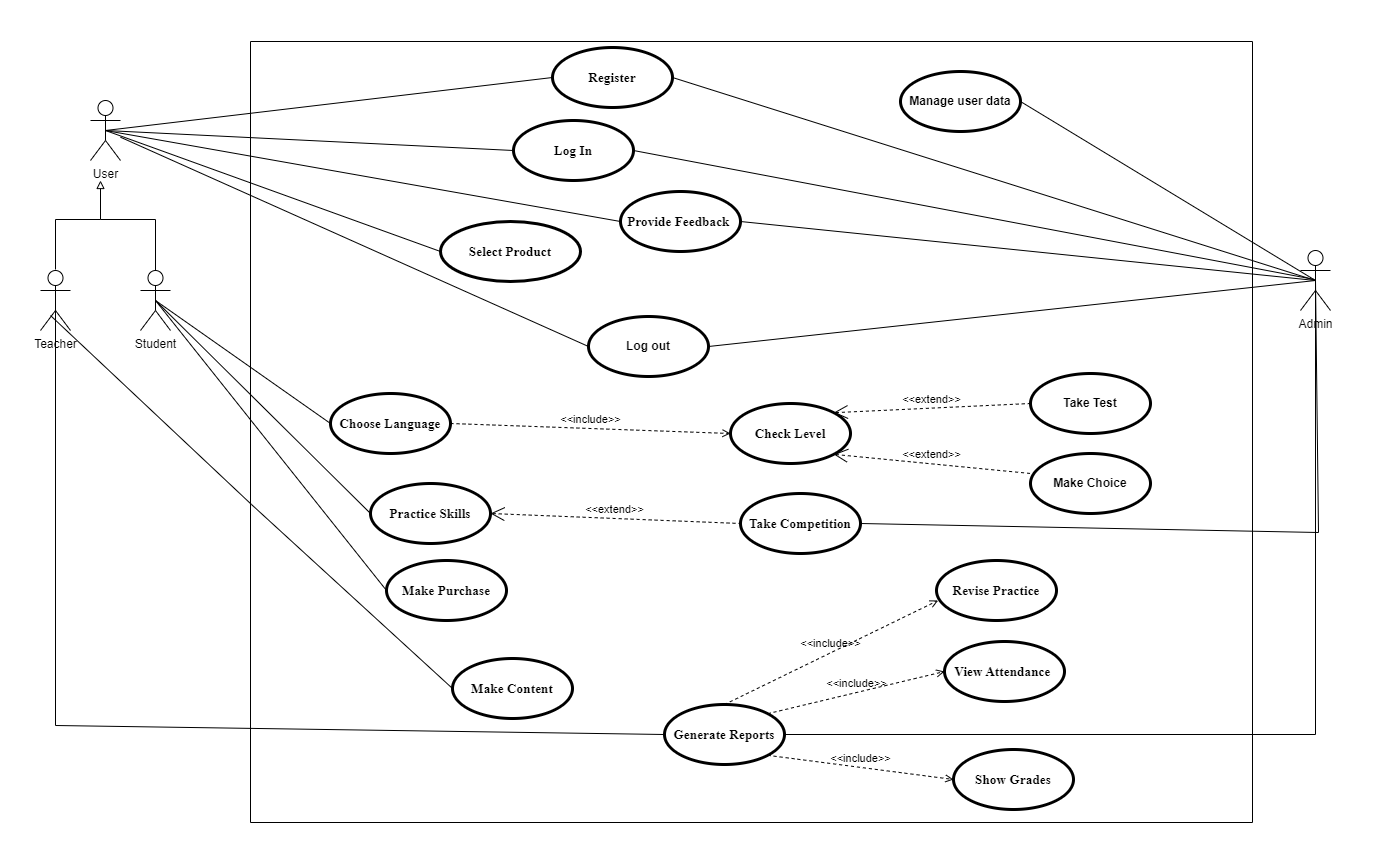

The diagram above was exported from draw.io. Its source (the exported page's mxGraphModel, read from the mxfile embedded in the PNG):
<mxGraphModel dx="1840" dy="973" grid="0" gridSize="10" guides="1" tooltips="1" connect="1" arrows="1" fold="1" page="1" pageScale="1" pageWidth="1400" pageHeight="850" math="0" shadow="0">
  <root>
    <mxCell id="0" />
    <mxCell id="1" parent="0" />
    <mxCell id="cvbuVUeeYu7f88KAFVhx-1" value="Student" style="shape=umlActor;html=1;verticalLabelPosition=bottom;verticalAlign=top;align=center;" parent="1" vertex="1">
      <mxGeometry x="140" y="270" width="30" height="60" as="geometry" />
    </mxCell>
    <mxCell id="cvbuVUeeYu7f88KAFVhx-2" value="Admin" style="shape=umlActor;html=1;verticalLabelPosition=bottom;verticalAlign=top;align=center;" parent="1" vertex="1">
      <mxGeometry x="1300" y="250" width="30" height="60" as="geometry" />
    </mxCell>
    <mxCell id="cvbuVUeeYu7f88KAFVhx-3" value="Teacher" style="shape=umlActor;html=1;verticalLabelPosition=bottom;verticalAlign=top;align=center;" parent="1" vertex="1">
      <mxGeometry x="40" y="270" width="30" height="60" as="geometry" />
    </mxCell>
    <mxCell id="cvbuVUeeYu7f88KAFVhx-4" value="" style="swimlane;startSize=0;fontColor=#000000;" parent="1" vertex="1">
      <mxGeometry x="250" y="41" width="1002" height="781" as="geometry">
        <mxRectangle x="240" y="80" width="50" height="40" as="alternateBounds" />
      </mxGeometry>
    </mxCell>
    <mxCell id="cvbuVUeeYu7f88KAFVhx-5" value="Log out" style="shape=ellipse;html=1;strokeWidth=3;fontStyle=1;whiteSpace=wrap;align=center;perimeter=ellipsePerimeter;" parent="cvbuVUeeYu7f88KAFVhx-4" vertex="1">
      <mxGeometry x="338" y="275" width="120" height="60" as="geometry" />
    </mxCell>
    <mxCell id="cvbuVUeeYu7f88KAFVhx-6" value="&lt;span style=&quot;font-family: Lato; font-size: 10pt;&quot;&gt;Register&lt;/span&gt;" style="shape=ellipse;html=1;strokeWidth=3;fontStyle=1;whiteSpace=wrap;align=center;perimeter=ellipsePerimeter;" parent="cvbuVUeeYu7f88KAFVhx-4" vertex="1">
      <mxGeometry x="302" y="6" width="120" height="60" as="geometry" />
    </mxCell>
    <mxCell id="cvbuVUeeYu7f88KAFVhx-7" value="&lt;span style=&quot;font-family: Lato; font-size: 10pt;&quot;&gt;Choose Language&lt;/span&gt;" style="shape=ellipse;html=1;strokeWidth=3;fontStyle=1;whiteSpace=wrap;align=center;perimeter=ellipsePerimeter;" parent="cvbuVUeeYu7f88KAFVhx-4" vertex="1">
      <mxGeometry x="80" y="352" width="120" height="60" as="geometry" />
    </mxCell>
    <mxCell id="cvbuVUeeYu7f88KAFVhx-8" value="&lt;span style=&quot;font-family: Lato; font-size: 10pt;&quot;&gt;Check Level&lt;/span&gt;" style="shape=ellipse;html=1;strokeWidth=3;fontStyle=1;whiteSpace=wrap;align=center;perimeter=ellipsePerimeter;" parent="cvbuVUeeYu7f88KAFVhx-4" vertex="1">
      <mxGeometry x="480" y="362" width="120" height="60" as="geometry" />
    </mxCell>
    <mxCell id="cvbuVUeeYu7f88KAFVhx-9" value="&amp;lt;&amp;lt;include&amp;gt;&amp;gt;" style="edgeStyle=none;html=1;endArrow=open;verticalAlign=bottom;dashed=1;labelBackgroundColor=none;rounded=0;fontColor=#000000;entryX=0;entryY=0.5;entryDx=0;entryDy=0;exitX=1;exitY=0.5;exitDx=0;exitDy=0;" parent="cvbuVUeeYu7f88KAFVhx-4" source="cvbuVUeeYu7f88KAFVhx-7" target="cvbuVUeeYu7f88KAFVhx-8" edge="1">
      <mxGeometry width="160" relative="1" as="geometry">
        <mxPoint x="220" y="132" as="sourcePoint" />
        <mxPoint x="390" y="142" as="targetPoint" />
      </mxGeometry>
    </mxCell>
    <mxCell id="cvbuVUeeYu7f88KAFVhx-10" value="Take Test" style="shape=ellipse;html=1;strokeWidth=3;fontStyle=1;whiteSpace=wrap;align=center;perimeter=ellipsePerimeter;" parent="cvbuVUeeYu7f88KAFVhx-4" vertex="1">
      <mxGeometry x="780" y="332" width="120" height="60" as="geometry" />
    </mxCell>
    <mxCell id="cvbuVUeeYu7f88KAFVhx-11" value="&amp;lt;&amp;lt;extend&amp;gt;&amp;gt;" style="edgeStyle=none;html=1;startArrow=open;endArrow=none;startSize=12;verticalAlign=bottom;dashed=1;labelBackgroundColor=none;rounded=0;fontColor=#000000;exitX=1;exitY=0;exitDx=0;exitDy=0;entryX=0;entryY=0.5;entryDx=0;entryDy=0;" parent="cvbuVUeeYu7f88KAFVhx-4" source="cvbuVUeeYu7f88KAFVhx-8" target="cvbuVUeeYu7f88KAFVhx-10" edge="1">
      <mxGeometry width="160" relative="1" as="geometry">
        <mxPoint x="530" y="192.0000000000001" as="sourcePoint" />
        <mxPoint x="730" y="182.0000000000001" as="targetPoint" />
      </mxGeometry>
    </mxCell>
    <mxCell id="cvbuVUeeYu7f88KAFVhx-12" value="Make Choice" style="shape=ellipse;html=1;strokeWidth=3;fontStyle=1;whiteSpace=wrap;align=center;perimeter=ellipsePerimeter;" parent="cvbuVUeeYu7f88KAFVhx-4" vertex="1">
      <mxGeometry x="780" y="412" width="120" height="60" as="geometry" />
    </mxCell>
    <mxCell id="cvbuVUeeYu7f88KAFVhx-13" value="&amp;lt;&amp;lt;extend&amp;gt;&amp;gt;" style="edgeStyle=none;html=1;startArrow=open;endArrow=none;startSize=12;verticalAlign=bottom;dashed=1;labelBackgroundColor=none;rounded=0;fontColor=#000000;exitX=1;exitY=1;exitDx=0;exitDy=0;entryX=0;entryY=0.333;entryDx=0;entryDy=0;entryPerimeter=0;" parent="cvbuVUeeYu7f88KAFVhx-4" source="cvbuVUeeYu7f88KAFVhx-8" target="cvbuVUeeYu7f88KAFVhx-12" edge="1">
      <mxGeometry width="160" relative="1" as="geometry">
        <mxPoint x="450" y="282.0000000000001" as="sourcePoint" />
        <mxPoint x="650" y="272.0000000000001" as="targetPoint" />
      </mxGeometry>
    </mxCell>
    <mxCell id="cvbuVUeeYu7f88KAFVhx-14" value="&lt;span style=&quot;font-family: Lato; font-size: 10pt;&quot;&gt;Provide Feedback&amp;nbsp;&lt;/span&gt;" style="shape=ellipse;html=1;strokeWidth=3;fontStyle=1;whiteSpace=wrap;align=center;perimeter=ellipsePerimeter;" parent="cvbuVUeeYu7f88KAFVhx-4" vertex="1">
      <mxGeometry x="370" y="150" width="120" height="60" as="geometry" />
    </mxCell>
    <mxCell id="cvbuVUeeYu7f88KAFVhx-15" value="&lt;span style=&quot;font-family: Lato; font-size: 10pt;&quot;&gt;Select Product&lt;br&gt;&lt;/span&gt;" style="shape=ellipse;html=1;strokeWidth=3;fontStyle=1;whiteSpace=wrap;align=center;perimeter=ellipsePerimeter;" parent="cvbuVUeeYu7f88KAFVhx-4" vertex="1">
      <mxGeometry x="190" y="180" width="140" height="60" as="geometry" />
    </mxCell>
    <mxCell id="cvbuVUeeYu7f88KAFVhx-16" value="Manage user data" style="shape=ellipse;html=1;strokeWidth=3;fontStyle=1;whiteSpace=wrap;align=center;perimeter=ellipsePerimeter;" parent="cvbuVUeeYu7f88KAFVhx-4" vertex="1">
      <mxGeometry x="650" y="30" width="120" height="60" as="geometry" />
    </mxCell>
    <mxCell id="cvbuVUeeYu7f88KAFVhx-17" value="&lt;span style=&quot;font-family: Lato; font-size: 10pt;&quot;&gt;Take Competition&lt;/span&gt;" style="shape=ellipse;html=1;strokeWidth=3;fontStyle=1;whiteSpace=wrap;align=center;perimeter=ellipsePerimeter;" parent="cvbuVUeeYu7f88KAFVhx-4" vertex="1">
      <mxGeometry x="490" y="452" width="120" height="60" as="geometry" />
    </mxCell>
    <mxCell id="cvbuVUeeYu7f88KAFVhx-18" value="&lt;span style=&quot;font-family: Lato; font-size: 10pt;&quot;&gt;Practice Skills&lt;/span&gt;" style="shape=ellipse;html=1;strokeWidth=3;fontStyle=1;whiteSpace=wrap;align=center;perimeter=ellipsePerimeter;" parent="cvbuVUeeYu7f88KAFVhx-4" vertex="1">
      <mxGeometry x="120" y="442" width="120" height="60" as="geometry" />
    </mxCell>
    <mxCell id="cvbuVUeeYu7f88KAFVhx-19" value="&amp;lt;&amp;lt;extend&amp;gt;&amp;gt;" style="edgeStyle=none;html=1;startArrow=open;endArrow=none;startSize=12;verticalAlign=bottom;dashed=1;labelBackgroundColor=none;rounded=0;fontColor=#000000;entryX=0;entryY=0.5;entryDx=0;entryDy=0;exitX=1;exitY=0.5;exitDx=0;exitDy=0;" parent="cvbuVUeeYu7f88KAFVhx-4" source="cvbuVUeeYu7f88KAFVhx-18" target="cvbuVUeeYu7f88KAFVhx-17" edge="1">
      <mxGeometry width="160" relative="1" as="geometry">
        <mxPoint x="220" y="432" as="sourcePoint" />
        <mxPoint x="380" y="432" as="targetPoint" />
      </mxGeometry>
    </mxCell>
    <mxCell id="cvbuVUeeYu7f88KAFVhx-24" value="&lt;span style=&quot;font-family: Lato; font-size: 10pt;&quot;&gt;Make Purchase&lt;/span&gt;" style="shape=ellipse;html=1;strokeWidth=3;fontStyle=1;whiteSpace=wrap;align=center;perimeter=ellipsePerimeter;" parent="cvbuVUeeYu7f88KAFVhx-4" vertex="1">
      <mxGeometry x="136" y="519" width="120" height="60" as="geometry" />
    </mxCell>
    <mxCell id="cvbuVUeeYu7f88KAFVhx-42" value="&lt;font face=&quot;Lato&quot;&gt;&lt;span style=&quot;font-size: 13.3333px;&quot;&gt;Log In&lt;/span&gt;&lt;/font&gt;" style="shape=ellipse;html=1;strokeWidth=3;fontStyle=1;whiteSpace=wrap;align=center;perimeter=ellipsePerimeter;" parent="cvbuVUeeYu7f88KAFVhx-4" vertex="1">
      <mxGeometry x="263" y="79" width="120" height="60" as="geometry" />
    </mxCell>
    <mxCell id="Hh4ppPV6bNPPU-pAfO7N-1" value="&lt;font face=&quot;Lato&quot;&gt;&lt;span style=&quot;font-size: 13.3333px;&quot;&gt;Make Content&lt;/span&gt;&lt;/font&gt;" style="shape=ellipse;html=1;strokeWidth=3;fontStyle=1;whiteSpace=wrap;align=center;perimeter=ellipsePerimeter;" parent="cvbuVUeeYu7f88KAFVhx-4" vertex="1">
      <mxGeometry x="202" y="617" width="120" height="60" as="geometry" />
    </mxCell>
    <mxCell id="Hh4ppPV6bNPPU-pAfO7N-4" value="&lt;font face=&quot;Lato&quot;&gt;&lt;span style=&quot;font-size: 13.3333px;&quot;&gt;Generate Reports&lt;/span&gt;&lt;/font&gt;" style="shape=ellipse;html=1;strokeWidth=3;fontStyle=1;whiteSpace=wrap;align=center;perimeter=ellipsePerimeter;" parent="cvbuVUeeYu7f88KAFVhx-4" vertex="1">
      <mxGeometry x="414" y="663" width="120" height="60" as="geometry" />
    </mxCell>
    <mxCell id="p-II9znPJNXT-5iGIuPw-1" value="&lt;font face=&quot;Lato&quot;&gt;&lt;span style=&quot;font-size: 13.3333px;&quot;&gt;View Attendance&amp;nbsp;&lt;/span&gt;&lt;/font&gt;" style="shape=ellipse;html=1;strokeWidth=3;fontStyle=1;whiteSpace=wrap;align=center;perimeter=ellipsePerimeter;" parent="cvbuVUeeYu7f88KAFVhx-4" vertex="1">
      <mxGeometry x="694" y="600" width="120" height="60" as="geometry" />
    </mxCell>
    <mxCell id="p-II9znPJNXT-5iGIuPw-2" value="&amp;lt;&amp;lt;include&amp;gt;&amp;gt;" style="edgeStyle=none;html=1;endArrow=open;verticalAlign=bottom;dashed=1;labelBackgroundColor=none;rounded=0;fontColor=#000000;entryX=0;entryY=0.5;entryDx=0;entryDy=0;exitX=1;exitY=0;exitDx=0;exitDy=0;" parent="cvbuVUeeYu7f88KAFVhx-4" source="Hh4ppPV6bNPPU-pAfO7N-4" target="p-II9znPJNXT-5iGIuPw-1" edge="1">
      <mxGeometry width="160" relative="1" as="geometry">
        <mxPoint x="460" y="563" as="sourcePoint" />
        <mxPoint x="740" y="573" as="targetPoint" />
      </mxGeometry>
    </mxCell>
    <mxCell id="p-II9znPJNXT-5iGIuPw-3" value="&lt;font face=&quot;Lato&quot;&gt;&lt;span style=&quot;font-size: 13.3333px;&quot;&gt;Show Grades&lt;/span&gt;&lt;/font&gt;" style="shape=ellipse;html=1;strokeWidth=3;fontStyle=1;whiteSpace=wrap;align=center;perimeter=ellipsePerimeter;" parent="cvbuVUeeYu7f88KAFVhx-4" vertex="1">
      <mxGeometry x="703" y="708" width="120" height="60" as="geometry" />
    </mxCell>
    <mxCell id="p-II9znPJNXT-5iGIuPw-4" value="&amp;lt;&amp;lt;include&amp;gt;&amp;gt;" style="edgeStyle=none;html=1;endArrow=open;verticalAlign=bottom;dashed=1;labelBackgroundColor=none;rounded=0;fontColor=#000000;entryX=0;entryY=0.5;entryDx=0;entryDy=0;exitX=1;exitY=1;exitDx=0;exitDy=0;" parent="cvbuVUeeYu7f88KAFVhx-4" source="Hh4ppPV6bNPPU-pAfO7N-4" target="p-II9znPJNXT-5iGIuPw-3" edge="1">
      <mxGeometry width="160" relative="1" as="geometry">
        <mxPoint x="587.8443703486748" y="681.9978576722185" as="sourcePoint" />
        <mxPoint x="677" y="634" as="targetPoint" />
      </mxGeometry>
    </mxCell>
    <mxCell id="yFuxB3bCV9aCdRD3hjsL-1" value="&lt;font face=&quot;Lato&quot;&gt;&lt;span style=&quot;font-size: 13.3333px;&quot;&gt;Revise Practice&lt;/span&gt;&lt;/font&gt;" style="shape=ellipse;html=1;strokeWidth=3;fontStyle=1;whiteSpace=wrap;align=center;perimeter=ellipsePerimeter;" parent="cvbuVUeeYu7f88KAFVhx-4" vertex="1">
      <mxGeometry x="686" y="519" width="120" height="60" as="geometry" />
    </mxCell>
    <mxCell id="LoYtRPJJunWM5RZxkggD-1" value="&amp;lt;&amp;lt;include&amp;gt;&amp;gt;" style="edgeStyle=none;html=1;endArrow=open;verticalAlign=bottom;dashed=1;labelBackgroundColor=none;rounded=0;fontColor=#000000;entryX=0.014;entryY=0.666;entryDx=0;entryDy=0;exitX=0.5;exitY=0;exitDx=0;exitDy=0;entryPerimeter=0;" parent="cvbuVUeeYu7f88KAFVhx-4" source="Hh4ppPV6bNPPU-pAfO7N-4" target="yFuxB3bCV9aCdRD3hjsL-1" edge="1">
      <mxGeometry width="160" relative="1" as="geometry">
        <mxPoint x="587.4264068711927" y="681.7867965644034" as="sourcePoint" />
        <mxPoint x="684" y="634" as="targetPoint" />
      </mxGeometry>
    </mxCell>
    <mxCell id="cvbuVUeeYu7f88KAFVhx-27" value="" style="endArrow=none;html=1;rounded=0;exitX=0.5;exitY=0.5;exitDx=0;exitDy=0;exitPerimeter=0;entryX=0;entryY=0.5;entryDx=0;entryDy=0;" parent="1" source="cvbuVUeeYu7f88KAFVhx-34" target="cvbuVUeeYu7f88KAFVhx-6" edge="1">
      <mxGeometry width="50" height="50" relative="1" as="geometry">
        <mxPoint x="200" y="215" as="sourcePoint" />
        <mxPoint x="250" y="165" as="targetPoint" />
      </mxGeometry>
    </mxCell>
    <mxCell id="cvbuVUeeYu7f88KAFVhx-28" value="" style="endArrow=none;html=1;rounded=0;exitX=0.5;exitY=0.5;exitDx=0;exitDy=0;exitPerimeter=0;entryX=0;entryY=0.5;entryDx=0;entryDy=0;" parent="1" source="cvbuVUeeYu7f88KAFVhx-1" target="cvbuVUeeYu7f88KAFVhx-7" edge="1">
      <mxGeometry width="50" height="50" relative="1" as="geometry">
        <mxPoint x="230" y="260" as="sourcePoint" />
        <mxPoint x="280" y="210" as="targetPoint" />
      </mxGeometry>
    </mxCell>
    <mxCell id="cvbuVUeeYu7f88KAFVhx-29" value="" style="endArrow=none;html=1;rounded=0;entryX=0;entryY=0.5;entryDx=0;entryDy=0;exitX=0.5;exitY=0.5;exitDx=0;exitDy=0;exitPerimeter=0;" parent="1" source="cvbuVUeeYu7f88KAFVhx-34" target="cvbuVUeeYu7f88KAFVhx-14" edge="1">
      <mxGeometry width="50" height="50" relative="1" as="geometry">
        <mxPoint x="155" y="200" as="sourcePoint" />
        <mxPoint x="330" y="210" as="targetPoint" />
      </mxGeometry>
    </mxCell>
    <mxCell id="cvbuVUeeYu7f88KAFVhx-30" value="" style="endArrow=none;html=1;rounded=0;exitX=0.5;exitY=0.5;exitDx=0;exitDy=0;exitPerimeter=0;entryX=0;entryY=0.5;entryDx=0;entryDy=0;" parent="1" source="cvbuVUeeYu7f88KAFVhx-34" target="cvbuVUeeYu7f88KAFVhx-15" edge="1">
      <mxGeometry width="50" height="50" relative="1" as="geometry">
        <mxPoint x="165" y="210" as="sourcePoint" />
        <mxPoint x="340" y="220" as="targetPoint" />
      </mxGeometry>
    </mxCell>
    <mxCell id="cvbuVUeeYu7f88KAFVhx-31" value="" style="endArrow=none;html=1;rounded=0;exitX=0.5;exitY=0.5;exitDx=0;exitDy=0;exitPerimeter=0;entryX=0;entryY=0.5;entryDx=0;entryDy=0;" parent="1" source="cvbuVUeeYu7f88KAFVhx-1" target="cvbuVUeeYu7f88KAFVhx-18" edge="1">
      <mxGeometry width="50" height="50" relative="1" as="geometry">
        <mxPoint x="175" y="220" as="sourcePoint" />
        <mxPoint x="350" y="230" as="targetPoint" />
      </mxGeometry>
    </mxCell>
    <mxCell id="cvbuVUeeYu7f88KAFVhx-32" value="" style="endArrow=none;html=1;rounded=0;exitX=0.5;exitY=0.5;exitDx=0;exitDy=0;exitPerimeter=0;entryX=0;entryY=0.5;entryDx=0;entryDy=0;" parent="1" source="cvbuVUeeYu7f88KAFVhx-1" target="cvbuVUeeYu7f88KAFVhx-24" edge="1">
      <mxGeometry width="50" height="50" relative="1" as="geometry">
        <mxPoint x="185" y="230" as="sourcePoint" />
        <mxPoint x="360" y="240" as="targetPoint" />
      </mxGeometry>
    </mxCell>
    <mxCell id="cvbuVUeeYu7f88KAFVhx-33" value="" style="endArrow=none;html=1;rounded=0;entryX=0;entryY=0.5;entryDx=0;entryDy=0;" parent="1" source="cvbuVUeeYu7f88KAFVhx-34" target="cvbuVUeeYu7f88KAFVhx-5" edge="1">
      <mxGeometry width="50" height="50" relative="1" as="geometry">
        <mxPoint x="195" y="240" as="sourcePoint" />
        <mxPoint x="370" y="250" as="targetPoint" />
      </mxGeometry>
    </mxCell>
    <mxCell id="cvbuVUeeYu7f88KAFVhx-34" value="User" style="shape=umlActor;verticalLabelPosition=bottom;verticalAlign=top;html=1;outlineConnect=0;fontSize=12;" parent="1" vertex="1">
      <mxGeometry x="90" y="100" width="30" height="60" as="geometry" />
    </mxCell>
    <mxCell id="cvbuVUeeYu7f88KAFVhx-35" value="" style="edgeStyle=elbowEdgeStyle;elbow=vertical;endArrow=block;html=1;rounded=0;labelBackgroundColor=#000000;fontSize=12;verticalAlign=top;endFill=0;" parent="1" source="cvbuVUeeYu7f88KAFVhx-1" edge="1">
      <mxGeometry width="50" height="50" relative="1" as="geometry">
        <mxPoint x="110" y="270" as="sourcePoint" />
        <mxPoint x="100" y="180.0000000000001" as="targetPoint" />
        <Array as="points">
          <mxPoint x="116" y="219" />
          <mxPoint x="50" y="220" />
        </Array>
      </mxGeometry>
    </mxCell>
    <mxCell id="cvbuVUeeYu7f88KAFVhx-36" value="" style="endArrow=none;html=1;rounded=0;exitX=1;exitY=0.5;exitDx=0;exitDy=0;entryX=0.5;entryY=0.5;entryDx=0;entryDy=0;entryPerimeter=0;" parent="1" source="cvbuVUeeYu7f88KAFVhx-6" target="cvbuVUeeYu7f88KAFVhx-2" edge="1">
      <mxGeometry width="50" height="50" relative="1" as="geometry">
        <mxPoint x="960" y="250" as="sourcePoint" />
        <mxPoint x="1174.9999999999998" y="220" as="targetPoint" />
      </mxGeometry>
    </mxCell>
    <mxCell id="cvbuVUeeYu7f88KAFVhx-37" value="" style="endArrow=none;html=1;rounded=0;exitX=1;exitY=0.5;exitDx=0;exitDy=0;entryX=0.5;entryY=0.5;entryDx=0;entryDy=0;entryPerimeter=0;" parent="1" source="cvbuVUeeYu7f88KAFVhx-16" target="cvbuVUeeYu7f88KAFVhx-2" edge="1">
      <mxGeometry width="50" height="50" relative="1" as="geometry">
        <mxPoint x="450.0000000000025" y="110" as="sourcePoint" />
        <mxPoint x="1295" y="210" as="targetPoint" />
      </mxGeometry>
    </mxCell>
    <mxCell id="cvbuVUeeYu7f88KAFVhx-38" value="" style="endArrow=none;html=1;rounded=0;exitX=1;exitY=0.5;exitDx=0;exitDy=0;entryX=0.5;entryY=0.5;entryDx=0;entryDy=0;entryPerimeter=0;" parent="1" source="cvbuVUeeYu7f88KAFVhx-5" target="cvbuVUeeYu7f88KAFVhx-2" edge="1">
      <mxGeometry width="50" height="50" relative="1" as="geometry">
        <mxPoint x="460.0000000000025" y="120" as="sourcePoint" />
        <mxPoint x="1305" y="220" as="targetPoint" />
      </mxGeometry>
    </mxCell>
    <mxCell id="cvbuVUeeYu7f88KAFVhx-39" value="" style="endArrow=none;html=1;rounded=0;exitX=1;exitY=0.5;exitDx=0;exitDy=0;entryX=0.5;entryY=0.5;entryDx=0;entryDy=0;entryPerimeter=0;" parent="1" source="cvbuVUeeYu7f88KAFVhx-14" target="cvbuVUeeYu7f88KAFVhx-2" edge="1">
      <mxGeometry width="50" height="50" relative="1" as="geometry">
        <mxPoint x="470.0000000000025" y="130" as="sourcePoint" />
        <mxPoint x="1315" y="230" as="targetPoint" />
      </mxGeometry>
    </mxCell>
    <mxCell id="cvbuVUeeYu7f88KAFVhx-40" value="" style="endArrow=none;html=1;rounded=0;exitX=1;exitY=0.5;exitDx=0;exitDy=0;entryX=0.5;entryY=0.5;entryDx=0;entryDy=0;entryPerimeter=0;" parent="1" source="cvbuVUeeYu7f88KAFVhx-17" target="cvbuVUeeYu7f88KAFVhx-2" edge="1">
      <mxGeometry width="50" height="50" relative="1" as="geometry">
        <mxPoint x="840.0000000000041" y="330" as="sourcePoint" />
        <mxPoint x="1325" y="500" as="targetPoint" />
        <Array as="points">
          <mxPoint x="1318" y="532" />
        </Array>
      </mxGeometry>
    </mxCell>
    <mxCell id="cvbuVUeeYu7f88KAFVhx-41" value="" style="endArrow=none;html=1;rounded=0;" parent="1" edge="1">
      <mxGeometry width="50" height="50" relative="1" as="geometry">
        <mxPoint x="55" y="269" as="sourcePoint" />
        <mxPoint x="100" y="219" as="targetPoint" />
        <Array as="points">
          <mxPoint x="55" y="219" />
        </Array>
      </mxGeometry>
    </mxCell>
    <mxCell id="cvbuVUeeYu7f88KAFVhx-44" value="" style="endArrow=none;html=1;rounded=0;entryX=0;entryY=0.5;entryDx=0;entryDy=0;exitX=0.5;exitY=0.5;exitDx=0;exitDy=0;exitPerimeter=0;" parent="1" source="cvbuVUeeYu7f88KAFVhx-34" target="cvbuVUeeYu7f88KAFVhx-42" edge="1">
      <mxGeometry width="50" height="50" relative="1" as="geometry">
        <mxPoint x="646" y="432" as="sourcePoint" />
        <mxPoint x="696" y="382" as="targetPoint" />
      </mxGeometry>
    </mxCell>
    <mxCell id="cvbuVUeeYu7f88KAFVhx-45" value="" style="endArrow=none;html=1;rounded=0;exitX=1;exitY=0.5;exitDx=0;exitDy=0;" parent="1" source="cvbuVUeeYu7f88KAFVhx-42" edge="1">
      <mxGeometry width="50" height="50" relative="1" as="geometry">
        <mxPoint x="646" y="432" as="sourcePoint" />
        <mxPoint x="1314" y="279" as="targetPoint" />
      </mxGeometry>
    </mxCell>
    <mxCell id="Hh4ppPV6bNPPU-pAfO7N-3" value="" style="endArrow=none;html=1;rounded=0;exitX=0;exitY=0.5;exitDx=0;exitDy=0;" parent="1" source="Hh4ppPV6bNPPU-pAfO7N-1" edge="1">
      <mxGeometry width="50" height="50" relative="1" as="geometry">
        <mxPoint x="495.9999999999998" y="680" as="sourcePoint" />
        <mxPoint x="50" y="315" as="targetPoint" />
        <Array as="points">
          <mxPoint x="251" y="504" />
        </Array>
      </mxGeometry>
    </mxCell>
    <mxCell id="Hh4ppPV6bNPPU-pAfO7N-5" value="" style="endArrow=none;html=1;rounded=0;entryX=0.5;entryY=0.5;entryDx=0;entryDy=0;entryPerimeter=0;exitX=0;exitY=0.5;exitDx=0;exitDy=0;" parent="1" source="Hh4ppPV6bNPPU-pAfO7N-4" target="cvbuVUeeYu7f88KAFVhx-3" edge="1">
      <mxGeometry width="50" height="50" relative="1" as="geometry">
        <mxPoint x="389" y="676" as="sourcePoint" />
        <mxPoint x="65" y="310" as="targetPoint" />
        <Array as="points">
          <mxPoint x="55" y="725" />
        </Array>
      </mxGeometry>
    </mxCell>
    <mxCell id="Hh4ppPV6bNPPU-pAfO7N-6" value="" style="endArrow=none;html=1;rounded=0;entryX=1;entryY=0.5;entryDx=0;entryDy=0;" parent="1" edge="1">
      <mxGeometry width="50" height="50" relative="1" as="geometry">
        <mxPoint x="1315" y="289" as="sourcePoint" />
        <mxPoint x="785" y="734" as="targetPoint" />
        <Array as="points">
          <mxPoint x="1315" y="734" />
        </Array>
      </mxGeometry>
    </mxCell>
  </root>
</mxGraphModel>